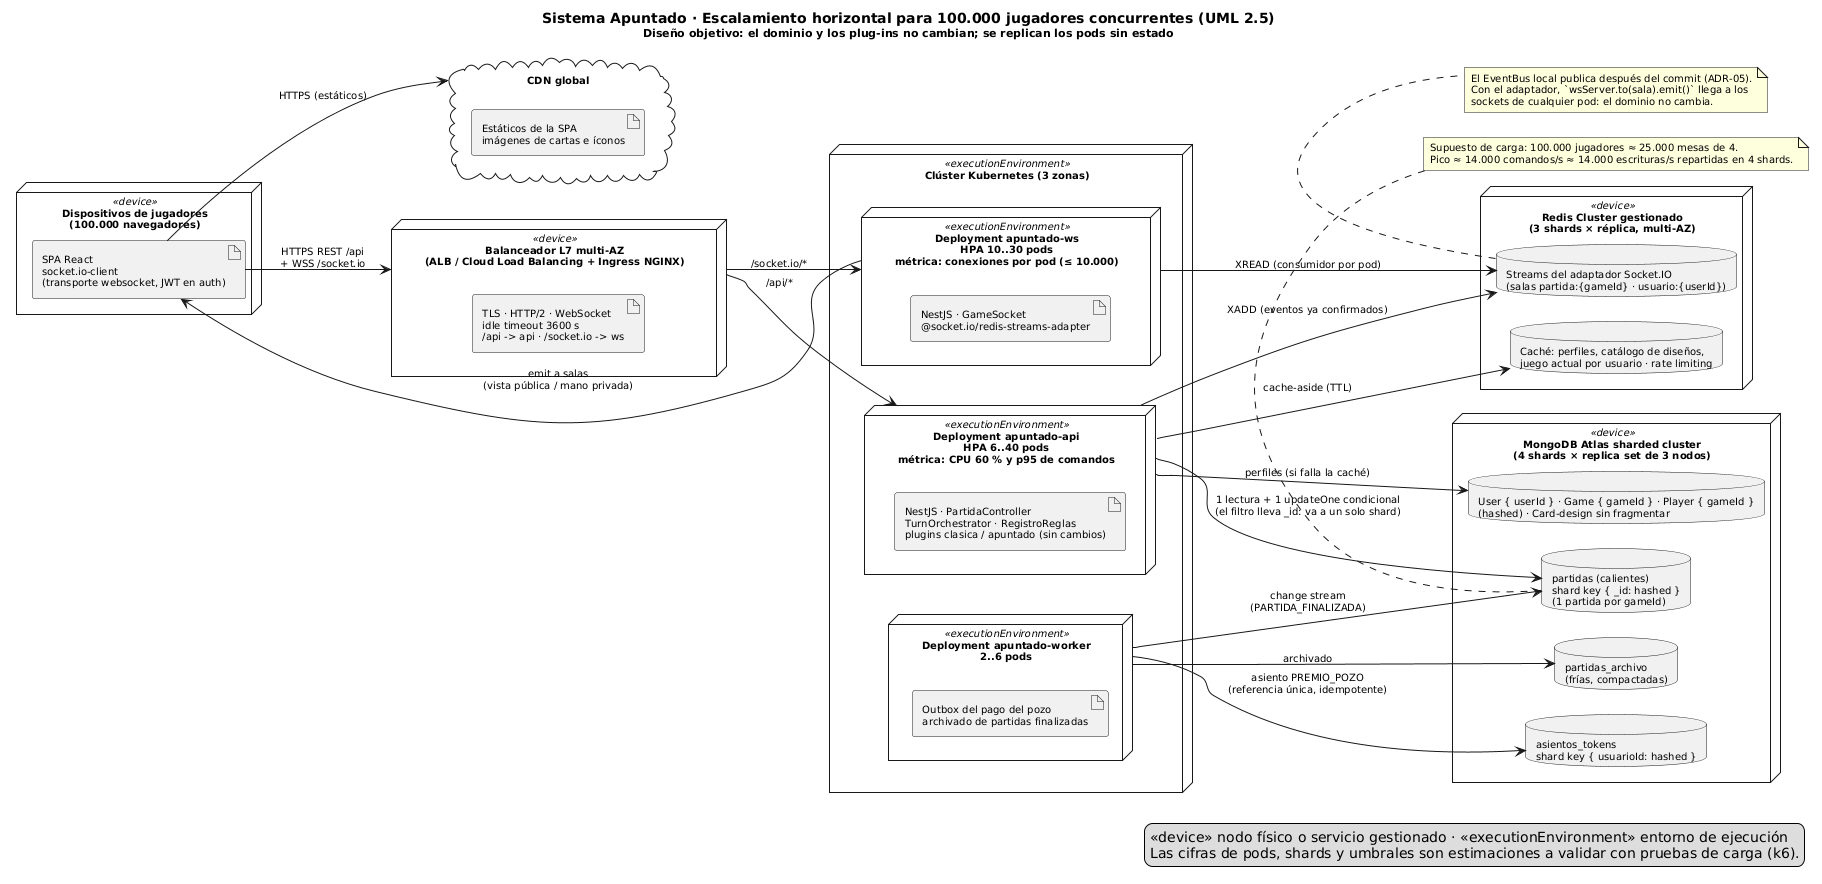

The diagram above was rendered by PlantUML. Its source (embedded in the PNG):
@startuml
' E3 · 5.4 · Despliegue objetivo para 100.000 jugadores concurrentes (ver docs/capitulo-5-retrospectiva-lecciones.md).
title Sistema Apuntado · Escalamiento horizontal para 100.000 jugadores concurrentes (UML 2.5)\n<size:11>Diseño objetivo: el dominio y los plug-ins no cambian; se replican los pods sin estado</size>
skinparam shadowing false
skinparam defaultFontName Arial
skinparam defaultFontSize 10
skinparam nodesep 25
skinparam ranksep 45
left to right direction

node "Dispositivos de jugadores\n(100.000 navegadores)" <<device>> as DEV {
  artifact "SPA React\nsocket.io-client\n(transporte websocket, JWT en auth)" as SPA
}

cloud "CDN global" as CDN {
  artifact "Estáticos de la SPA\nimágenes de cartas e íconos" as EST
}

node "Balanceador L7 multi-AZ\n(ALB / Cloud Load Balancing + Ingress NGINX)" <<device>> as LB {
  artifact "TLS · HTTP/2 · WebSocket\nidle timeout 3600 s\n/api -> api · /socket.io -> ws" as RUTAS
}

node "Clúster Kubernetes (3 zonas)" <<executionEnvironment>> as K8S {
  node "Deployment apuntado-ws\nHPA 10..30 pods\nmétrica: conexiones por pod (≤ 10.000)" <<executionEnvironment>> as WS {
    artifact "NestJS · GameSocket\n@socket.io/redis-streams-adapter" as WSA
  }
  node "Deployment apuntado-api\nHPA 6..40 pods\nmétrica: CPU 60 % y p95 de comandos" <<executionEnvironment>> as API {
    artifact "NestJS · PartidaController\nTurnOrchestrator · RegistroReglas\nplugins clasica / apuntado (sin cambios)" as APIA
  }
  node "Deployment apuntado-worker\n2..6 pods" <<executionEnvironment>> as WRK {
    artifact "Outbox del pago del pozo\narchivado de partidas finalizadas" as WRKA
  }
}

node "Redis Cluster gestionado\n(3 shards × réplica, multi-AZ)" <<device>> as REDIS {
  database "Streams del adaptador Socket.IO\n(salas partida:{gameId} · usuario:{userId})" as RS
  database "Caché: perfiles, catálogo de diseños,\njuego actual por usuario · rate limiting" as RC
}

node "MongoDB Atlas sharded cluster\n(4 shards × replica set de 3 nodos)" <<device>> as MDB {
  database "partidas (calientes)\nshard key { _id: hashed }\n(1 partida por gameId)" as P
  database "asientos_tokens\nshard key { usuarioId: hashed }" as A
  database "User { userId } · Game { gameId } · Player { gameId }\n(hashed) · Card-design sin fragmentar" as U
  database "partidas_archivo\n(frías, compactadas)" as H
}

SPA --> CDN : HTTPS (estáticos)
SPA --> LB : HTTPS REST /api\n+ WSS /socket.io
LB --> API : /api/*
LB --> WS : /socket.io/*
API --> RC : cache-aside (TTL)
API --> P : 1 lectura + 1 updateOne condicional\n(el filtro lleva _id: va a un solo shard)
API --> RS : XADD (eventos ya confirmados)
WS --> RS : XREAD (consumidor por pod)
WS --> SPA : emit a salas\n(vista pública / mano privada)
WRK --> P : change stream\n(PARTIDA_FINALIZADA)
WRK --> A : asiento PREMIO_POZO\n(referencia única, idempotente)
WRK --> H : archivado
API --> U : perfiles (si falla la caché)

note bottom of RS
  El EventBus local publica después del commit (ADR-05).
  Con el adaptador, `wsServer.to(sala).emit()` llega a los
  sockets de cualquier pod: el dominio no cambia.
end note

note bottom of P
  Supuesto de carga: 100.000 jugadores ≈ 25.000 mesas de 4.
  Pico ≈ 14.000 comandos/s ≈ 14.000 escrituras/s repartidas en 4 shards.
end note

legend right
  <<device>> nodo físico o servicio gestionado · <<executionEnvironment>> entorno de ejecución
  Las cifras de pods, shards y umbrales son estimaciones a validar con pruebas de carga (k6).
endlegend
@enduml